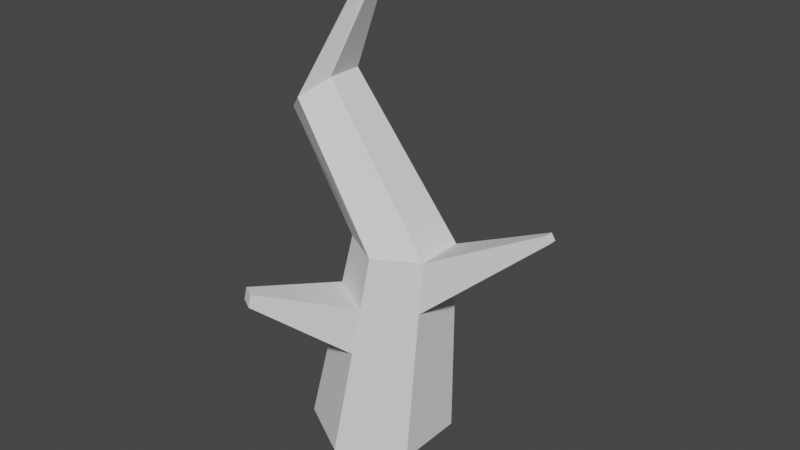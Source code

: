 # Source: small_shrub.blend  (saved by Blender 2.80.75; exported with 4.5.12 LTS)
import bpy
from mathutils import Matrix  # noqa: F401  (used for matrix-valued properties, if any)

bpy.ops.wm.read_factory_settings(use_empty=True)
scene = bpy.context.scene
scene.name = 'Scene'

# ---- collections
col_collection = bpy.data.collections.new('Collection'); scene.collection.children.link(col_collection)

# ---- world
world_world = bpy.data.worlds.new('World'); scene.world = world_world
world_world.use_nodes = True; world_world.node_tree.nodes.clear()
_N = world_world.node_tree.nodes; _L = world_world.node_tree.links
n0 = _N.new('ShaderNodeOutputWorld'); n0.name = 'World Output'; n0.location = (300, 300)
n1 = _N.new('ShaderNodeBackground'); n1.name = 'Background'; n1.location = (10, 300)
n1.inputs[0].default_value = (0.05088, 0.05088, 0.05088, 1.0)
_L.new(n1.outputs[0], n0.inputs[0])
n0.is_active_output = True
world_world.color = (0.05088, 0.05088, 0.05088)
world_world.use_sun_shadow = False
world_world.sun_shadow_jitter_overblur = 0.0

# ---- meshes
me_plane = bpy.data.meshes.new('Plane')
me_plane.from_pydata([(0.0, 0.2, 0.0), (-0.1732, 0.1, 0.0), (-0.1732, -0.1, 0.0), (1.748e-08, -0.2, 0.0), (0.1732, -0.1, 0.0), (0.1732, 0.1, 0.0), (0.08059, 0.1362, 0.6008), (-0.03736, 0.0681, 0.6008), (-0.03736, -0.0681, 0.6008), (0.08059, -0.1362, 0.6008), (0.1985, -0.0681, 0.6008), (0.1985, 0.0681, 0.6008), (-0.1832, 0.101, 0.9568), (-0.2513, 0.05051, 0.902), (-0.2513, -0.05051, 0.902), (-0.1832, -0.101, 0.9568), (-0.115, -0.05051, 1.012), (-0.115, 0.05051, 1.012), (0.03575, 0.01753, 1.376), (0.02577, 0.008765, 1.388), (0.02577, -0.008765, 1.388), (0.03575, -0.01753, 1.376), (0.04573, -0.008765, 1.365), (0.04573, 0.008765, 1.365), (0.06082, 0.1519, 0.4534), (-0.07069, 0.07593, 0.4534), (0.1923, 0.07593, 0.4534), (0.06082, -0.1519, 0.4534), (0.1923, -0.07593, 0.4534), (-0.07069, -0.07593, 0.4534), (0.5136, 0.009616, 0.7617), (0.5136, -0.009616, 0.7617), (0.5239, 0.01072, 0.7435), (0.5239, -0.01072, 0.7435), (-0.1017, 0.0832, 0.3163), (0.1865, -0.0832, 0.3163), (-0.1017, -0.0832, 0.3163), (0.04244, 0.1664, 0.3163), (0.1865, 0.0832, 0.3163), (0.04244, -0.1664, 0.3163), (-0.1223, -0.3661, 0.4872), (-0.1173, -0.3621, 0.5246), (-0.1531, -0.3414, 0.5246), (-0.1615, -0.3434, 0.4872)], [], [(25, 24, 6, 7), (24, 26, 11, 6), (28, 27, 9, 10), (29, 25, 7, 8), (26, 28, 33, 32), (27, 29, 8, 9), (6, 11, 17, 12), (10, 9, 15, 16), (8, 7, 13, 14), (11, 10, 16, 17), (9, 8, 14, 15), (7, 6, 12, 13), (17, 16, 22, 23), (15, 14, 20, 21), (13, 12, 18, 19), (12, 17, 23, 18), (16, 15, 21, 22), (14, 13, 19, 20), (36, 29, 42, 43), (38, 35, 28, 26), (36, 34, 25, 29), (35, 39, 27, 28), (37, 38, 26, 24), (34, 37, 24, 25), (32, 33, 31, 30), (11, 26, 32, 30), (10, 11, 30, 31), (28, 10, 31, 33), (1, 0, 37, 34), (0, 5, 38, 37), (4, 3, 39, 35), (2, 1, 34, 36), (5, 4, 35, 38), (3, 2, 36, 39), (40, 43, 42, 41), (39, 36, 43, 40), (27, 39, 40, 41), (29, 27, 41, 42)])
_uv = me_plane.uv_layers.new(name='UVMap')
_uv.uv.foreach_set('vector', [0.0, 0.0, 0.0, 0.0, 0.0, 0.0, 0.0, 0.0, 0.0, 0.0, 0.0, 0.0, 0.0, 0.0, 0.0, 0.0, 0.0, 0.0, 0.0, 0.0, 0.0, 0.0, 0.0, 0.0, 0.0, 0.0, 0.0, 0.0, 0.0, 0.0, 0.0, 0.0, 0.0, 0.0, 0.0, 0.0, 0.0, 0.0, 0.0, 0.0, 0.0, 0.0, 0.0, 0.0, 0.0, 0.0, 0.0, 0.0, 0.0, 0.0, 0.0, 0.0, 0.0, 0.0, 0.0, 0.0, 0.0, 0.0, 0.0, 0.0, 0.0, 0.0, 0.0, 0.0, 0.0, 0.0, 0.0, 0.0, 0.0, 0.0, 0.0, 0.0, 0.0, 0.0, 0.0, 0.0, 0.0, 0.0, 0.0, 0.0, 0.0, 0.0, 0.0, 0.0, 0.0, 0.0, 0.0, 0.0, 0.0, 0.0, 0.0, 0.0, 0.0, 0.0, 0.0, 0.0, 0.0, 0.0, 0.0, 0.0, 0.0, 0.0, 0.0, 0.0, 0.0, 0.0, 0.0, 0.0, 0.0, 0.0, 0.0, 0.0, 0.0, 0.0, 0.0, 0.0, 0.0, 0.0, 0.0, 0.0, 0.0, 0.0, 0.0, 0.0, 0.0, 0.0, 0.0, 0.0, 0.0, 0.0, 0.0, 0.0, 0.0, 0.0, 0.0, 0.0, 0.0, 0.0, 0.0, 0.0, 0.0, 0.0, 0.0, 0.0, 0.0, 0.0, 0.0, 0.0, 0.0, 0.0, 0.0, 0.0, 0.0, 0.0, 0.0, 0.0, 0.0, 0.0, 0.0, 0.0, 0.0, 0.0, 0.0, 0.0, 0.0, 0.0, 0.0, 0.0, 0.0, 0.0, 0.0, 0.0, 0.0, 0.0, 0.0, 0.0, 0.0, 0.0, 0.0, 0.0, 0.0, 0.0, 0.0, 0.0, 0.0, 0.0, 0.0, 0.0, 0.0, 0.0, 0.0, 0.0, 0.0, 0.0, 0.0, 0.0, 0.0, 0.0, 0.0, 0.0, 0.0, 0.0, 0.0, 0.0, 0.0, 0.0, 0.0, 0.0, 0.0, 0.0, 0.0, 0.0, 0.0, 0.0, 0.0, 0.0, 0.0, 0.0, 0.0, 0.0, 0.0, 0.0, 0.0, 0.0, 0.0, 0.0, 0.0, 0.0, 0.0, 0.0, 0.0, 0.0, 0.0, 0.0, 0.0, 0.0, 0.0, 0.0, 0.0, 0.0, 0.0, 0.0, 0.0, 0.0, 0.0, 0.0, 0.0, 0.0, 0.0, 0.0, 0.0, 0.0, 0.0, 0.0, 0.0, 0.0, 0.0, 0.0, 0.0, 0.0, 0.0, 0.0, 0.0, 0.0, 0.0, 0.0, 0.0, 0.0, 0.0, 0.0, 0.0, 0.0, 0.0, 0.0, 0.0, 0.0, 0.0, 0.0, 0.0, 0.0, 0.0, 0.0, 0.0, 0.0, 0.0, 0.0, 0.0, 0.0, 0.0, 0.0, 0.0, 0.0, 0.0, 0.0, 0.0, 0.0, 0.0, 0.0, 0.0, 0.0, 0.0, 0.0, 0.0, 0.0])
me_plane.use_remesh_preserve_volume = False
me_plane.use_remesh_preserve_attributes = False
me_plane.use_mirror_vertex_groups = False
me_plane.update()

# ---- objects
ob_plane = bpy.data.objects.new('Plane', me_plane)

# ---- transforms, parenting, visibility, modifiers, constraints
ob_plane.location = (0.0, 0.0, 0.0)
ob_plane.lineart.crease_threshold = 0.0

# ---- collection membership
col_collection.objects.link(ob_plane)

# ---- scene / render settings (as saved in the file)
scene.frame_start = 1; scene.frame_end = 250; scene.frame_set(1)
scene.render.engine = 'BLENDER_EEVEE_NEXT'
scene.cycles.use_denoising = False
scene.cycles.samples = 128
scene.cycles.sampling_pattern = 'TABULATED_SOBOL'
scene.cycles.use_adaptive_sampling = False
scene.cycles.use_light_tree = False
scene.view_settings.view_transform = 'Filmic'
bpy.context.view_layer.update()

# ---- added for rendering (the .blend has no active camera and no usable light): camera, sun
cam_auto = bpy.data.cameras.new('AutoCamera')
cam_auto.lens = 50.0
cam_auto.sensor_width = 36.0
cam_auto.clip_end = 1000.0
ob_auto_camera = bpy.data.objects.new('AutoCamera', cam_auto)
scene.collection.objects.link(ob_auto_camera)
ob_auto_camera.location = (1.69739, -1.95637, 1.94271)
ob_auto_camera.rotation_euler = (1.09748, -7.21219e-08, 0.694738)
scene.camera = ob_auto_camera
light_auto_sun = bpy.data.lights.new('AutoSun', 'SUN')
light_auto_sun.energy = 3.0
light_auto_sun.angle = 0.0523599
ob_auto_sun = bpy.data.objects.new('AutoSun', light_auto_sun)
scene.collection.objects.link(ob_auto_sun)
ob_auto_sun.rotation_euler = (0.872665, 0.174533, 0.523599)
bpy.context.view_layer.update()
